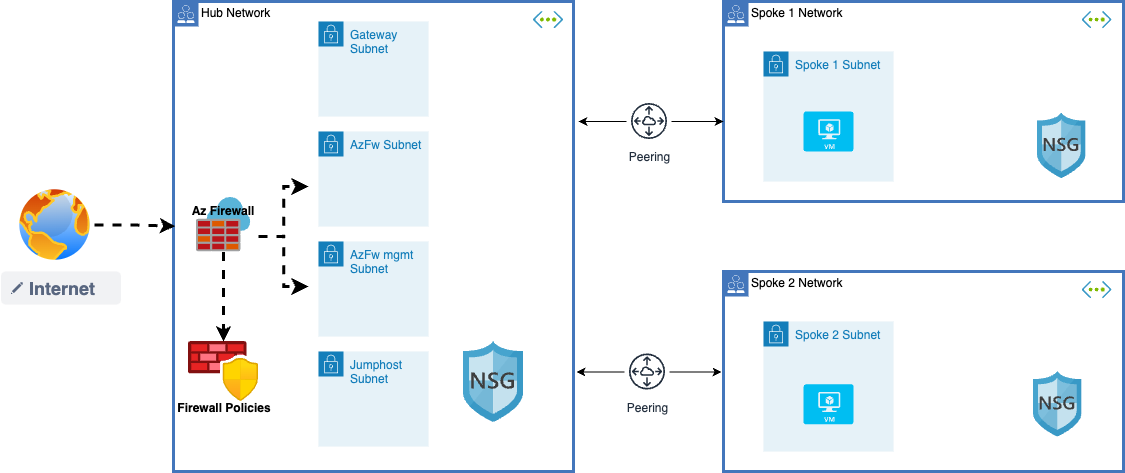

The diagram above was exported from draw.io. Its source (the exported page's mxGraphModel, read from the mxfile embedded in the PNG):
<mxGraphModel dx="1590" dy="1027" grid="1" gridSize="10" guides="1" tooltips="1" connect="1" arrows="1" fold="1" page="1" pageScale="1" pageWidth="1169" pageHeight="827" math="0" shadow="0">
  <root>
    <mxCell id="0" />
    <mxCell id="1" parent="0" />
    <mxCell id="ELTe1AagA46Z-7CT8tXJ-2" value="Hub Network" style="shape=mxgraph.ibm.box;prType=public;fontStyle=0;verticalAlign=top;align=left;spacingLeft=32;spacingTop=4;fillColor=none;rounded=0;whiteSpace=wrap;html=1;strokeColor=#4376BB;strokeWidth=3;dashed=0;container=1;spacing=-4;collapsible=0;expand=0;recursiveResize=0;" vertex="1" parent="1">
      <mxGeometry x="178" y="190" width="400" height="470" as="geometry" />
    </mxCell>
    <mxCell id="ELTe1AagA46Z-7CT8tXJ-12" value="" style="aspect=fixed;html=1;points=[];align=center;image;fontSize=12;image=img/lib/azure2/networking/Azure_Firewall_Manager.svg;" vertex="1" parent="ELTe1AagA46Z-7CT8tXJ-2">
      <mxGeometry x="15" y="340" width="70" height="60" as="geometry" />
    </mxCell>
    <mxCell id="ELTe1AagA46Z-7CT8tXJ-13" value="" style="sketch=0;aspect=fixed;html=1;points=[];align=center;image;fontSize=12;image=img/lib/mscae/Azure_Firewall.svg;" vertex="1" parent="ELTe1AagA46Z-7CT8tXJ-2">
      <mxGeometry x="22.75" y="196" width="54.5" height="54.5" as="geometry" />
    </mxCell>
    <mxCell id="ELTe1AagA46Z-7CT8tXJ-17" value="" style="shape=image;verticalLabelPosition=bottom;labelBackgroundColor=#ffffff;verticalAlign=top;aspect=fixed;imageAspect=0;image=data:image/svg+xml,(base64 omitted: 8200 chars);" vertex="1" parent="ELTe1AagA46Z-7CT8tXJ-2">
      <mxGeometry x="290" y="340" width="60.1" height="81" as="geometry" />
    </mxCell>
    <mxCell id="ELTe1AagA46Z-7CT8tXJ-38" value="" style="shape=image;verticalLabelPosition=bottom;labelBackgroundColor=#ffffff;verticalAlign=top;aspect=fixed;imageAspect=0;image=data:image/svg+xml,(base64 omitted: 3956 chars);" vertex="1" parent="ELTe1AagA46Z-7CT8tXJ-2">
      <mxGeometry x="359.9999999999999" y="10" width="30" height="17.23" as="geometry" />
    </mxCell>
    <mxCell id="ELTe1AagA46Z-7CT8tXJ-39" value="Gateway Subnet" style="points=[[0,0],[0.25,0],[0.5,0],[0.75,0],[1,0],[1,0.25],[1,0.5],[1,0.75],[1,1],[0.75,1],[0.5,1],[0.25,1],[0,1],[0,0.75],[0,0.5],[0,0.25]];outlineConnect=0;gradientColor=none;html=1;whiteSpace=wrap;fontSize=12;fontStyle=0;container=1;pointerEvents=0;collapsible=0;recursiveResize=0;shape=mxgraph.aws4.group;grIcon=mxgraph.aws4.group_security_group;grStroke=0;strokeColor=#147EBA;fillColor=#E6F2F8;verticalAlign=top;align=left;spacingLeft=30;fontColor=#147EBA;dashed=0;" vertex="1" parent="ELTe1AagA46Z-7CT8tXJ-2">
      <mxGeometry x="145" y="20" width="110" height="95" as="geometry" />
    </mxCell>
    <mxCell id="ELTe1AagA46Z-7CT8tXJ-40" value="AzFw Subnet" style="points=[[0,0],[0.25,0],[0.5,0],[0.75,0],[1,0],[1,0.25],[1,0.5],[1,0.75],[1,1],[0.75,1],[0.5,1],[0.25,1],[0,1],[0,0.75],[0,0.5],[0,0.25]];outlineConnect=0;gradientColor=none;html=1;whiteSpace=wrap;fontSize=12;fontStyle=0;container=1;pointerEvents=0;collapsible=0;recursiveResize=0;shape=mxgraph.aws4.group;grIcon=mxgraph.aws4.group_security_group;grStroke=0;strokeColor=#147EBA;fillColor=#E6F2F8;verticalAlign=top;align=left;spacingLeft=30;fontColor=#147EBA;dashed=0;" vertex="1" parent="ELTe1AagA46Z-7CT8tXJ-2">
      <mxGeometry x="145" y="130" width="110" height="95" as="geometry" />
    </mxCell>
    <mxCell id="ELTe1AagA46Z-7CT8tXJ-41" value="AzFw mgmt Subnet" style="points=[[0,0],[0.25,0],[0.5,0],[0.75,0],[1,0],[1,0.25],[1,0.5],[1,0.75],[1,1],[0.75,1],[0.5,1],[0.25,1],[0,1],[0,0.75],[0,0.5],[0,0.25]];outlineConnect=0;gradientColor=none;html=1;whiteSpace=wrap;fontSize=12;fontStyle=0;container=1;pointerEvents=0;collapsible=0;recursiveResize=0;shape=mxgraph.aws4.group;grIcon=mxgraph.aws4.group_security_group;grStroke=0;strokeColor=#147EBA;fillColor=#E6F2F8;verticalAlign=top;align=left;spacingLeft=30;fontColor=#147EBA;dashed=0;" vertex="1" parent="ELTe1AagA46Z-7CT8tXJ-2">
      <mxGeometry x="145" y="240" width="110" height="95" as="geometry" />
    </mxCell>
    <mxCell id="ELTe1AagA46Z-7CT8tXJ-42" value="Jumphost Subnet" style="points=[[0,0],[0.25,0],[0.5,0],[0.75,0],[1,0],[1,0.25],[1,0.5],[1,0.75],[1,1],[0.75,1],[0.5,1],[0.25,1],[0,1],[0,0.75],[0,0.5],[0,0.25]];outlineConnect=0;gradientColor=none;html=1;whiteSpace=wrap;fontSize=12;fontStyle=0;container=1;pointerEvents=0;collapsible=0;recursiveResize=0;shape=mxgraph.aws4.group;grIcon=mxgraph.aws4.group_security_group;grStroke=0;strokeColor=#147EBA;fillColor=#E6F2F8;verticalAlign=top;align=left;spacingLeft=30;fontColor=#147EBA;dashed=0;" vertex="1" parent="ELTe1AagA46Z-7CT8tXJ-2">
      <mxGeometry x="145" y="350" width="110" height="95" as="geometry" />
    </mxCell>
    <mxCell id="ELTe1AagA46Z-7CT8tXJ-45" value="" style="edgeStyle=elbowEdgeStyle;elbow=horizontal;endArrow=classic;html=1;curved=0;rounded=0;endSize=8;startSize=8;dashed=1;strokeWidth=3;" edge="1" parent="ELTe1AagA46Z-7CT8tXJ-2">
      <mxGeometry width="50" height="50" relative="1" as="geometry">
        <mxPoint x="85" y="235" as="sourcePoint" />
        <mxPoint x="135" y="185" as="targetPoint" />
      </mxGeometry>
    </mxCell>
    <mxCell id="ELTe1AagA46Z-7CT8tXJ-46" value="" style="edgeStyle=elbowEdgeStyle;elbow=horizontal;endArrow=classic;html=1;curved=0;rounded=0;endSize=8;startSize=8;dashed=1;strokeWidth=3;" edge="1" parent="ELTe1AagA46Z-7CT8tXJ-2">
      <mxGeometry width="50" height="50" relative="1" as="geometry">
        <mxPoint x="85" y="235" as="sourcePoint" />
        <mxPoint x="135" y="285" as="targetPoint" />
      </mxGeometry>
    </mxCell>
    <mxCell id="ELTe1AagA46Z-7CT8tXJ-52" value="Firewall Policies" style="text;align=center;fontStyle=1;verticalAlign=middle;spacingLeft=3;spacingRight=3;strokeColor=none;rotatable=0;points=[[0,0.5],[1,0.5]];portConstraint=eastwest;" vertex="1" parent="ELTe1AagA46Z-7CT8tXJ-2">
      <mxGeometry x="11" y="393" width="80" height="26" as="geometry" />
    </mxCell>
    <mxCell id="ELTe1AagA46Z-7CT8tXJ-47" value="" style="edgeStyle=orthogonalEdgeStyle;rounded=0;orthogonalLoop=1;jettySize=auto;html=1;dashed=1;strokeWidth=3;startArrow=none;" edge="1" parent="ELTe1AagA46Z-7CT8tXJ-2" source="ELTe1AagA46Z-7CT8tXJ-13" target="ELTe1AagA46Z-7CT8tXJ-12">
      <mxGeometry relative="1" as="geometry">
        <mxPoint x="-50" y="293" as="sourcePoint" />
      </mxGeometry>
    </mxCell>
    <mxCell id="ELTe1AagA46Z-7CT8tXJ-51" value="Az Firewall" style="text;align=center;fontStyle=1;verticalAlign=middle;spacingLeft=3;spacingRight=3;strokeColor=none;rotatable=0;points=[[0,0.5],[1,0.5]];portConstraint=eastwest;" vertex="1" parent="ELTe1AagA46Z-7CT8tXJ-2">
      <mxGeometry x="10" y="196" width="80" height="26" as="geometry" />
    </mxCell>
    <mxCell id="ELTe1AagA46Z-7CT8tXJ-3" value="Spoke 1 Network" style="shape=mxgraph.ibm.box;prType=public;fontStyle=0;verticalAlign=top;align=left;spacingLeft=32;spacingTop=4;fillColor=none;rounded=0;whiteSpace=wrap;html=1;strokeColor=#4376BB;strokeWidth=3;dashed=0;container=1;spacing=-4;collapsible=0;expand=0;recursiveResize=0;" vertex="1" parent="1">
      <mxGeometry x="728" y="190" width="400" height="200" as="geometry" />
    </mxCell>
    <mxCell id="ELTe1AagA46Z-7CT8tXJ-5" value="Spoke 1 Subnet" style="points=[[0,0],[0.25,0],[0.5,0],[0.75,0],[1,0],[1,0.25],[1,0.5],[1,0.75],[1,1],[0.75,1],[0.5,1],[0.25,1],[0,1],[0,0.75],[0,0.5],[0,0.25]];outlineConnect=0;gradientColor=none;html=1;whiteSpace=wrap;fontSize=12;fontStyle=0;container=1;pointerEvents=0;collapsible=0;recursiveResize=0;shape=mxgraph.aws4.group;grIcon=mxgraph.aws4.group_security_group;grStroke=0;strokeColor=#147EBA;fillColor=#E6F2F8;verticalAlign=top;align=left;spacingLeft=30;fontColor=#147EBA;dashed=0;" vertex="1" parent="ELTe1AagA46Z-7CT8tXJ-3">
      <mxGeometry x="40" y="50" width="130" height="130" as="geometry" />
    </mxCell>
    <mxCell id="ELTe1AagA46Z-7CT8tXJ-20" value="" style="verticalLabelPosition=bottom;html=1;verticalAlign=top;align=center;strokeColor=none;fillColor=#00BEF2;shape=mxgraph.azure.virtual_machine;" vertex="1" parent="ELTe1AagA46Z-7CT8tXJ-5">
      <mxGeometry x="40" y="60" width="50" height="40" as="geometry" />
    </mxCell>
    <mxCell id="ELTe1AagA46Z-7CT8tXJ-19" value="" style="shape=image;verticalLabelPosition=bottom;labelBackgroundColor=#ffffff;verticalAlign=top;aspect=fixed;imageAspect=0;image=data:image/svg+xml,(base64 omitted: 8200 chars);" vertex="1" parent="ELTe1AagA46Z-7CT8tXJ-3">
      <mxGeometry x="314" y="111.5" width="48.6" height="65.5" as="geometry" />
    </mxCell>
    <mxCell id="ELTe1AagA46Z-7CT8tXJ-37" value="" style="shape=image;verticalLabelPosition=bottom;labelBackgroundColor=#ffffff;verticalAlign=top;aspect=fixed;imageAspect=0;image=data:image/svg+xml,(base64 omitted: 3956 chars);" vertex="1" parent="ELTe1AagA46Z-7CT8tXJ-3">
      <mxGeometry x="358.5999999999999" y="10" width="30" height="17.23" as="geometry" />
    </mxCell>
    <mxCell id="ELTe1AagA46Z-7CT8tXJ-4" value="Spoke 2 Network" style="shape=mxgraph.ibm.box;prType=public;fontStyle=0;verticalAlign=top;align=left;spacingLeft=32;spacingTop=4;fillColor=none;rounded=0;whiteSpace=wrap;html=1;strokeColor=#4376BB;strokeWidth=3;dashed=0;container=1;spacing=-4;collapsible=0;expand=0;recursiveResize=0;" vertex="1" parent="1">
      <mxGeometry x="728" y="460" width="400" height="200" as="geometry" />
    </mxCell>
    <mxCell id="ELTe1AagA46Z-7CT8tXJ-11" value="Spoke 2 Subnet" style="points=[[0,0],[0.25,0],[0.5,0],[0.75,0],[1,0],[1,0.25],[1,0.5],[1,0.75],[1,1],[0.75,1],[0.5,1],[0.25,1],[0,1],[0,0.75],[0,0.5],[0,0.25]];outlineConnect=0;gradientColor=none;html=1;whiteSpace=wrap;fontSize=12;fontStyle=0;container=1;pointerEvents=0;collapsible=0;recursiveResize=0;shape=mxgraph.aws4.group;grIcon=mxgraph.aws4.group_security_group;grStroke=0;strokeColor=#147EBA;fillColor=#E6F2F8;verticalAlign=top;align=left;spacingLeft=30;fontColor=#147EBA;dashed=0;" vertex="1" parent="ELTe1AagA46Z-7CT8tXJ-4">
      <mxGeometry x="40" y="50" width="130" height="130" as="geometry" />
    </mxCell>
    <mxCell id="ELTe1AagA46Z-7CT8tXJ-21" value="" style="verticalLabelPosition=bottom;html=1;verticalAlign=top;align=center;strokeColor=none;fillColor=#00BEF2;shape=mxgraph.azure.virtual_machine;" vertex="1" parent="ELTe1AagA46Z-7CT8tXJ-11">
      <mxGeometry x="40" y="62.75" width="50" height="40" as="geometry" />
    </mxCell>
    <mxCell id="ELTe1AagA46Z-7CT8tXJ-18" value="" style="shape=image;verticalLabelPosition=bottom;labelBackgroundColor=#ffffff;verticalAlign=top;aspect=fixed;imageAspect=0;image=data:image/svg+xml,(base64 omitted: 8200 chars);" vertex="1" parent="ELTe1AagA46Z-7CT8tXJ-4">
      <mxGeometry x="310" y="100" width="48.6" height="65.5" as="geometry" />
    </mxCell>
    <mxCell id="ELTe1AagA46Z-7CT8tXJ-36" value="" style="shape=image;verticalLabelPosition=bottom;labelBackgroundColor=#ffffff;verticalAlign=top;aspect=fixed;imageAspect=0;image=data:image/svg+xml,(base64 omitted: 3956 chars);" vertex="1" parent="ELTe1AagA46Z-7CT8tXJ-4">
      <mxGeometry x="358.6" y="10" width="30" height="17.23" as="geometry" />
    </mxCell>
    <mxCell id="ELTe1AagA46Z-7CT8tXJ-23" value="" style="endArrow=classic;html=1;rounded=0;" edge="1" parent="1">
      <mxGeometry relative="1" as="geometry">
        <mxPoint x="608" y="310" as="sourcePoint" />
        <mxPoint x="728" y="310" as="targetPoint" />
      </mxGeometry>
    </mxCell>
    <mxCell id="ELTe1AagA46Z-7CT8tXJ-26" value="" style="endArrow=classic;html=1;rounded=0;" edge="1" parent="1">
      <mxGeometry relative="1" as="geometry">
        <mxPoint x="703" y="310" as="sourcePoint" />
        <mxPoint x="583" y="310" as="targetPoint" />
      </mxGeometry>
    </mxCell>
    <mxCell id="ELTe1AagA46Z-7CT8tXJ-14" value="Peering" style="sketch=0;outlineConnect=0;fontColor=#232F3E;gradientColor=none;strokeColor=#232F3E;fillColor=#ffffff;dashed=0;verticalLabelPosition=bottom;verticalAlign=top;align=center;html=1;fontSize=12;fontStyle=0;aspect=fixed;shape=mxgraph.aws4.resourceIcon;resIcon=mxgraph.aws4.peering;" vertex="1" parent="1">
      <mxGeometry x="631" y="287" width="45" height="45" as="geometry" />
    </mxCell>
    <mxCell id="ELTe1AagA46Z-7CT8tXJ-28" value="" style="endArrow=classic;html=1;rounded=0;" edge="1" parent="1">
      <mxGeometry relative="1" as="geometry">
        <mxPoint x="606" y="560.5" as="sourcePoint" />
        <mxPoint x="726" y="560.5" as="targetPoint" />
      </mxGeometry>
    </mxCell>
    <mxCell id="ELTe1AagA46Z-7CT8tXJ-29" value="" style="endArrow=classic;html=1;rounded=0;" edge="1" parent="1">
      <mxGeometry relative="1" as="geometry">
        <mxPoint x="701" y="560.5" as="sourcePoint" />
        <mxPoint x="581" y="560.5" as="targetPoint" />
      </mxGeometry>
    </mxCell>
    <mxCell id="ELTe1AagA46Z-7CT8tXJ-30" value="Peering" style="sketch=0;outlineConnect=0;fontColor=#232F3E;gradientColor=none;strokeColor=#232F3E;fillColor=#ffffff;dashed=0;verticalLabelPosition=bottom;verticalAlign=top;align=center;html=1;fontSize=12;fontStyle=0;aspect=fixed;shape=mxgraph.aws4.resourceIcon;resIcon=mxgraph.aws4.peering;" vertex="1" parent="1">
      <mxGeometry x="629" y="537.5" width="45" height="45" as="geometry" />
    </mxCell>
    <mxCell id="ELTe1AagA46Z-7CT8tXJ-58" style="edgeStyle=orthogonalEdgeStyle;rounded=0;orthogonalLoop=1;jettySize=auto;html=1;exitX=1;exitY=0.5;exitDx=0;exitDy=0;entryX=0.004;entryY=0.478;entryDx=0;entryDy=0;entryPerimeter=0;dashed=1;strokeWidth=3;fontSize=18;" edge="1" parent="1" source="ELTe1AagA46Z-7CT8tXJ-55" target="ELTe1AagA46Z-7CT8tXJ-2">
      <mxGeometry relative="1" as="geometry" />
    </mxCell>
    <mxCell id="ELTe1AagA46Z-7CT8tXJ-55" value="" style="aspect=fixed;perimeter=ellipsePerimeter;html=1;align=center;shadow=0;dashed=0;spacingTop=3;image;image=img/lib/active_directory/internet_globe.svg;" vertex="1" parent="1">
      <mxGeometry x="20" y="374" width="79" height="79" as="geometry" />
    </mxCell>
    <mxCell id="ELTe1AagA46Z-7CT8tXJ-56" value="&lt;font style=&quot;font-size: 18px;&quot;&gt;&lt;b&gt;Internet&lt;/b&gt;&lt;/font&gt;" style="rounded=1;align=left;fillColor=#F1F2F4;strokeColor=none;html=1;fontColor=#596780;fontSize=12;spacingLeft=26;" vertex="1" parent="1">
      <mxGeometry x="5.5" y="460" width="120" height="33" as="geometry" />
    </mxCell>
    <mxCell id="ELTe1AagA46Z-7CT8tXJ-57" value="" style="shape=mxgraph.mscae.intune.subscription_portal;fillColor=#596780;strokeColor=none;fontColor=#ffffff;labelPosition=right;verticalLabelPosition=middle;align=left;verticalAlign=middle;html=1;spacingLeft=5" vertex="1" parent="ELTe1AagA46Z-7CT8tXJ-56">
      <mxGeometry y="0.5" width="12" height="12" relative="1" as="geometry">
        <mxPoint x="10" y="-6" as="offset" />
      </mxGeometry>
    </mxCell>
  </root>
</mxGraphModel>